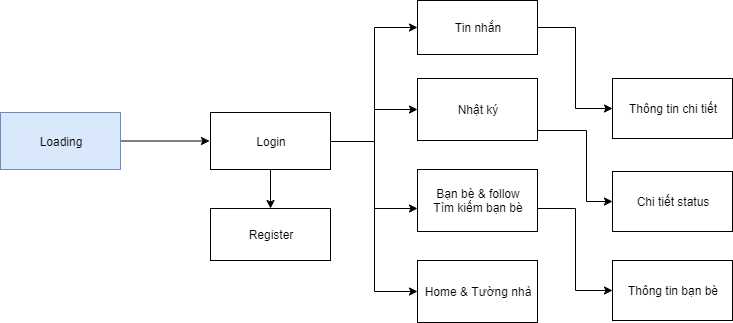

The diagram above was exported from draw.io. Its source (the exported page's mxGraphModel, read from the mxfile embedded in the PNG):
<mxGraphModel dx="868" dy="1568" grid="1" gridSize="13" guides="1" tooltips="1" connect="1" arrows="1" fold="1" page="1" pageScale="1" pageWidth="827" pageHeight="1169" math="0" shadow="0">
  <root>
    <mxCell id="0" />
    <mxCell id="1" parent="0" />
    <mxCell id="XgO_1cql_txddIzmOV69-11" style="edgeStyle=orthogonalEdgeStyle;rounded=0;orthogonalLoop=1;jettySize=auto;html=1;" parent="1" source="XgO_1cql_txddIzmOV69-1" edge="1">
      <mxGeometry relative="1" as="geometry">
        <mxPoint x="299" y="88.5" as="targetPoint" />
      </mxGeometry>
    </mxCell>
    <mxCell id="XgO_1cql_txddIzmOV69-1" value="Loading" style="rounded=0;whiteSpace=wrap;html=1;fillColor=#dae8fc;strokeColor=#6c8ebf;" parent="1" vertex="1">
      <mxGeometry x="90" y="60" width="120" height="57" as="geometry" />
    </mxCell>
    <mxCell id="XgO_1cql_txddIzmOV69-14" style="edgeStyle=orthogonalEdgeStyle;rounded=0;orthogonalLoop=1;jettySize=auto;html=1;entryX=0.5;entryY=0;entryDx=0;entryDy=0;" parent="1" source="XgO_1cql_txddIzmOV69-2" target="XgO_1cql_txddIzmOV69-3" edge="1">
      <mxGeometry relative="1" as="geometry" />
    </mxCell>
    <mxCell id="XgO_1cql_txddIzmOV69-15" style="edgeStyle=orthogonalEdgeStyle;rounded=0;orthogonalLoop=1;jettySize=auto;html=1;entryX=0;entryY=0.5;entryDx=0;entryDy=0;" parent="1" source="XgO_1cql_txddIzmOV69-2" target="XgO_1cql_txddIzmOV69-4" edge="1">
      <mxGeometry relative="1" as="geometry" />
    </mxCell>
    <mxCell id="XgO_1cql_txddIzmOV69-16" style="edgeStyle=orthogonalEdgeStyle;rounded=0;orthogonalLoop=1;jettySize=auto;html=1;entryX=0;entryY=0.629;entryDx=0;entryDy=0;entryPerimeter=0;" parent="1" source="XgO_1cql_txddIzmOV69-2" target="XgO_1cql_txddIzmOV69-8" edge="1">
      <mxGeometry relative="1" as="geometry" />
    </mxCell>
    <mxCell id="XgO_1cql_txddIzmOV69-17" style="edgeStyle=orthogonalEdgeStyle;rounded=0;orthogonalLoop=1;jettySize=auto;html=1;entryX=0;entryY=0.5;entryDx=0;entryDy=0;" parent="1" source="XgO_1cql_txddIzmOV69-2" target="XgO_1cql_txddIzmOV69-5" edge="1">
      <mxGeometry relative="1" as="geometry" />
    </mxCell>
    <mxCell id="XgO_1cql_txddIzmOV69-18" style="edgeStyle=orthogonalEdgeStyle;rounded=0;orthogonalLoop=1;jettySize=auto;html=1;entryX=0;entryY=0.5;entryDx=0;entryDy=0;" parent="1" source="XgO_1cql_txddIzmOV69-2" target="XgO_1cql_txddIzmOV69-9" edge="1">
      <mxGeometry relative="1" as="geometry" />
    </mxCell>
    <mxCell id="XgO_1cql_txddIzmOV69-2" value="Login" style="rounded=0;whiteSpace=wrap;html=1;" parent="1" vertex="1">
      <mxGeometry x="300" y="60" width="120" height="57" as="geometry" />
    </mxCell>
    <mxCell id="XgO_1cql_txddIzmOV69-3" value="Register" style="rounded=0;whiteSpace=wrap;html=1;" parent="1" vertex="1">
      <mxGeometry x="300" y="156" width="120" height="52" as="geometry" />
    </mxCell>
    <mxCell id="XgO_1cql_txddIzmOV69-22" style="edgeStyle=orthogonalEdgeStyle;rounded=0;orthogonalLoop=1;jettySize=auto;html=1;entryX=0;entryY=0.5;entryDx=0;entryDy=0;" parent="1" source="XgO_1cql_txddIzmOV69-4" target="XgO_1cql_txddIzmOV69-21" edge="1">
      <mxGeometry relative="1" as="geometry">
        <Array as="points">
          <mxPoint x="676" y="78" />
          <mxPoint x="676" y="149" />
        </Array>
      </mxGeometry>
    </mxCell>
    <mxCell id="XgO_1cql_txddIzmOV69-4" value="Nhật ký" style="rounded=0;whiteSpace=wrap;html=1;" parent="1" vertex="1">
      <mxGeometry x="507" y="26" width="120" height="62" as="geometry" />
    </mxCell>
    <mxCell id="XgO_1cql_txddIzmOV69-20" style="edgeStyle=orthogonalEdgeStyle;rounded=0;orthogonalLoop=1;jettySize=auto;html=1;entryX=0;entryY=0.5;entryDx=0;entryDy=0;" parent="1" source="XgO_1cql_txddIzmOV69-5" target="XgO_1cql_txddIzmOV69-10" edge="1">
      <mxGeometry relative="1" as="geometry" />
    </mxCell>
    <mxCell id="XgO_1cql_txddIzmOV69-5" value="Tin nhắn" style="rounded=0;whiteSpace=wrap;html=1;" parent="1" vertex="1">
      <mxGeometry x="507" y="-52" width="120" height="54" as="geometry" />
    </mxCell>
    <mxCell id="jAguQtgq2v6RrzpmwWYJ-2" style="edgeStyle=orthogonalEdgeStyle;rounded=0;orthogonalLoop=1;jettySize=auto;html=1;entryX=0;entryY=0.5;entryDx=0;entryDy=0;" edge="1" parent="1" source="XgO_1cql_txddIzmOV69-8" target="jAguQtgq2v6RrzpmwWYJ-1">
      <mxGeometry relative="1" as="geometry">
        <Array as="points">
          <mxPoint x="665" y="156" />
          <mxPoint x="665" y="238" />
        </Array>
      </mxGeometry>
    </mxCell>
    <mxCell id="XgO_1cql_txddIzmOV69-8" value="Bạn bè &amp;amp; follow&lt;br&gt;Tìm kiếm bạn bè" style="rounded=0;whiteSpace=wrap;html=1;" parent="1" vertex="1">
      <mxGeometry x="507" y="117" width="120" height="62" as="geometry" />
    </mxCell>
    <mxCell id="XgO_1cql_txddIzmOV69-9" value="Home &amp;amp; Tường nhà" style="rounded=0;whiteSpace=wrap;html=1;" parent="1" vertex="1">
      <mxGeometry x="507" y="208" width="120" height="62" as="geometry" />
    </mxCell>
    <mxCell id="XgO_1cql_txddIzmOV69-10" value="Thông tin chi tiết" style="rounded=0;whiteSpace=wrap;html=1;" parent="1" vertex="1">
      <mxGeometry x="702" y="26" width="120" height="60" as="geometry" />
    </mxCell>
    <mxCell id="XgO_1cql_txddIzmOV69-21" value="Chi tiết status" style="rounded=0;whiteSpace=wrap;html=1;" parent="1" vertex="1">
      <mxGeometry x="702" y="119" width="120" height="60" as="geometry" />
    </mxCell>
    <mxCell id="jAguQtgq2v6RrzpmwWYJ-1" value="Thông tin bạn bè" style="rounded=0;whiteSpace=wrap;html=1;" vertex="1" parent="1">
      <mxGeometry x="702" y="208" width="120" height="60" as="geometry" />
    </mxCell>
  </root>
</mxGraphModel>